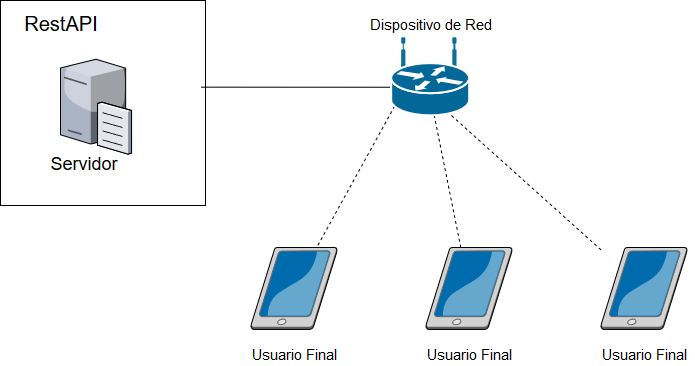

The diagram above was exported from draw.io. Its source (the exported page's mxGraphModel, read from the mxfile embedded in the PNG):
<mxGraphModel dx="1163" dy="599" grid="1" gridSize="10" guides="1" tooltips="1" connect="1" arrows="1" fold="1" page="1" pageScale="1" pageWidth="1100" pageHeight="850" background="#ffffff" math="0" shadow="0">
  <root>
    <mxCell id="0" />
    <mxCell id="1" parent="0" />
    <mxCell id="2" value="" style="whiteSpace=wrap;html=1;aspect=fixed;" vertex="1" parent="1">
      <mxGeometry x="310" y="165" width="205" height="205" as="geometry" />
    </mxCell>
    <mxCell id="3" value="" style="verticalLabelPosition=bottom;aspect=fixed;html=1;verticalAlign=top;strokeColor=none;shape=mxgraph.citrix.file_server;rounded=0;shadow=0;comic=0;fontFamily=Verdana;" vertex="1" parent="1">
      <mxGeometry x="370" y="221.5" width="71" height="97" as="geometry" />
    </mxCell>
    <mxCell id="7" value="&lt;font style=&quot;font-size: 20px&quot;&gt;RestAPI&lt;/font&gt;" style="text;html=1;strokeColor=none;fillColor=none;align=center;verticalAlign=middle;whiteSpace=wrap;rounded=0;" vertex="1" parent="1">
      <mxGeometry x="350" y="180" width="40" height="20" as="geometry" />
    </mxCell>
    <mxCell id="8" value="&lt;font style=&quot;font-size: 18px&quot;&gt;Servidor&lt;/font&gt;" style="text;html=1;strokeColor=none;fillColor=none;align=center;verticalAlign=middle;whiteSpace=wrap;rounded=0;" vertex="1" parent="1">
      <mxGeometry x="346" y="310" width="95" height="40" as="geometry" />
    </mxCell>
    <mxCell id="12" value="&lt;font style=&quot;font-size: 15px&quot;&gt;Dispositivo de Red&lt;/font&gt;" style="text;html=1;strokeColor=none;fillColor=none;align=center;verticalAlign=middle;whiteSpace=wrap;rounded=0;" vertex="1" parent="1">
      <mxGeometry x="649.5" y="180" width="180" height="20" as="geometry" />
    </mxCell>
    <mxCell id="13" value="" style="verticalLabelPosition=bottom;aspect=fixed;html=1;verticalAlign=top;strokeColor=none;align=center;outlineConnect=0;shape=mxgraph.citrix.tablet_2;rotation=90;" vertex="1" parent="1">
      <mxGeometry x="562.5" y="410" width="82" height="86" as="geometry" />
    </mxCell>
    <mxCell id="14" value="" style="verticalLabelPosition=bottom;aspect=fixed;html=1;verticalAlign=top;strokeColor=none;align=center;outlineConnect=0;shape=mxgraph.citrix.tablet_2;rotation=90;" vertex="1" parent="1">
      <mxGeometry x="737.5" y="410" width="82" height="86" as="geometry" />
    </mxCell>
    <mxCell id="15" value="" style="verticalLabelPosition=bottom;aspect=fixed;html=1;verticalAlign=top;strokeColor=none;align=center;outlineConnect=0;shape=mxgraph.citrix.tablet_2;rotation=90;" vertex="1" parent="1">
      <mxGeometry x="912.5" y="410" width="82" height="86" as="geometry" />
    </mxCell>
    <mxCell id="16" value="" style="endArrow=none;dashed=1;html=1;" edge="1" parent="1" target="13">
      <mxGeometry width="50" height="50" relative="1" as="geometry">
        <mxPoint x="710" y="260" as="sourcePoint" />
        <mxPoint x="360" y="680" as="targetPoint" />
        <Array as="points">
          <mxPoint x="710" y="260" />
        </Array>
      </mxGeometry>
    </mxCell>
    <mxCell id="17" value="" style="endArrow=none;dashed=1;html=1;entryX=0.545;entryY=1;entryPerimeter=0;" edge="1" parent="1" source="14" target="20">
      <mxGeometry width="50" height="50" relative="1" as="geometry">
        <mxPoint x="310" y="730" as="sourcePoint" />
        <mxPoint x="739.6666666666667" y="270.33333333333337" as="targetPoint" />
      </mxGeometry>
    </mxCell>
    <mxCell id="18" value="" style="endArrow=none;dashed=1;html=1;" edge="1" parent="1" source="15">
      <mxGeometry width="50" height="50" relative="1" as="geometry">
        <mxPoint x="864.5632295719843" y="569" as="sourcePoint" />
        <mxPoint x="749.8013840830451" y="270" as="targetPoint" />
      </mxGeometry>
    </mxCell>
    <mxCell id="19" value="" style="endArrow=none;html=1;exitX=0.976;exitY=0.423;exitPerimeter=0;" edge="1" parent="1" source="2">
      <mxGeometry width="50" height="50" relative="1" as="geometry">
        <mxPoint x="310" y="730" as="sourcePoint" />
        <mxPoint x="710" y="251.73991195891415" as="targetPoint" />
      </mxGeometry>
    </mxCell>
    <mxCell id="20" value="" style="shape=mxgraph.cisco.routers.wireless_router;html=1;dashed=0;fillColor=#036897;strokeColor=#ffffff;strokeWidth=2;verticalLabelPosition=bottom;verticalAlign=top;align=center;outlineConnect=0;" vertex="1" parent="1">
      <mxGeometry x="700.6666666666667" y="202.83333333333337" width="78" height="77" as="geometry" />
    </mxCell>
    <mxCell id="21" value="&lt;font style=&quot;font-size: 15px&quot;&gt;Usuario Final&lt;/font&gt;" style="text;html=1;strokeColor=none;fillColor=none;align=center;verticalAlign=middle;whiteSpace=wrap;rounded=0;" vertex="1" parent="1">
      <mxGeometry x="553.5" y="510" width="100" height="20" as="geometry" />
    </mxCell>
    <mxCell id="22" value="&lt;font style=&quot;font-size: 15px&quot;&gt;Usuario Final&lt;/font&gt;" style="text;html=1;strokeColor=none;fillColor=none;align=center;verticalAlign=middle;whiteSpace=wrap;rounded=0;" vertex="1" parent="1">
      <mxGeometry x="728.5" y="510" width="100" height="20" as="geometry" />
    </mxCell>
    <mxCell id="23" value="&lt;font style=&quot;font-size: 15px&quot;&gt;Usuario Final&lt;/font&gt;" style="text;html=1;strokeColor=none;fillColor=none;align=center;verticalAlign=middle;whiteSpace=wrap;rounded=0;" vertex="1" parent="1">
      <mxGeometry x="903.5" y="510" width="100" height="20" as="geometry" />
    </mxCell>
  </root>
</mxGraphModel>